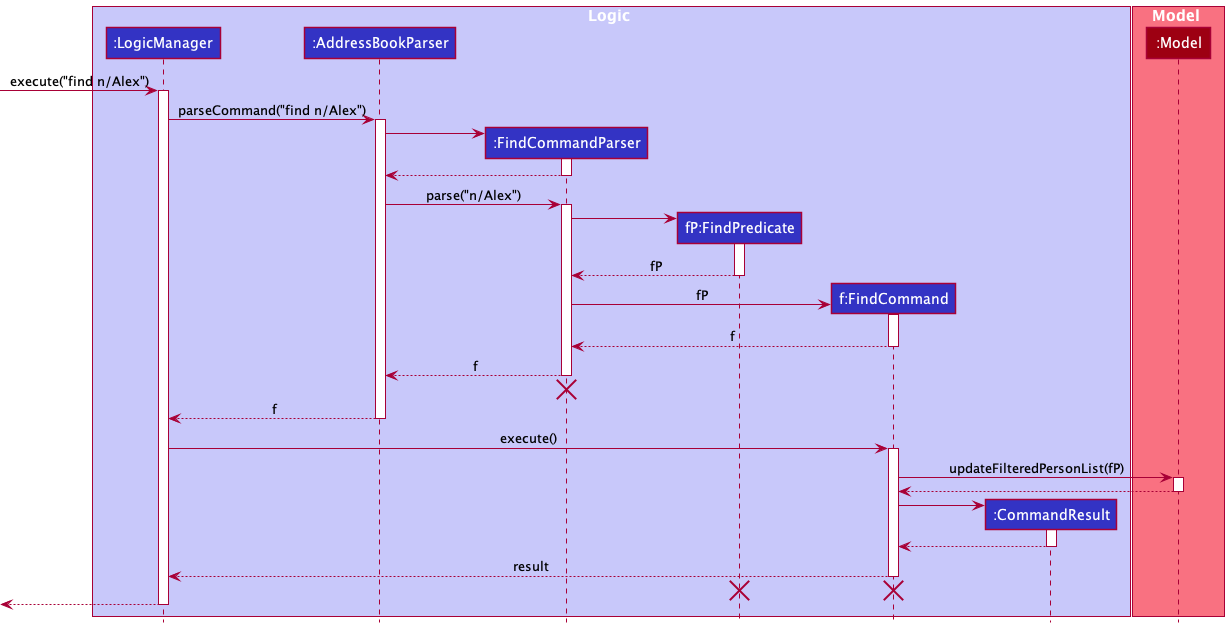

The diagram above was rendered by PlantUML. Its source (embedded in the PNG):
@startuml
!include style.puml

box Logic LOGIC_COLOR_T1
participant ":LogicManager" as LogicManager LOGIC_COLOR
participant ":AddressBookParser" as AddressBookParser LOGIC_COLOR
participant ":FindCommandParser" as FindCommandParser LOGIC_COLOR
participant "fP:FindPredicate" as FindPredicate LOGIC_COLOR
participant "f:FindCommand" as FindCommand LOGIC_COLOR
participant ":CommandResult" as CommandResult LOGIC_COLOR
end box

box Model MODEL_COLOR_T1
participant ":Model" as Model MODEL_COLOR
end box

[-> LogicManager : execute("find n/Alex")
activate LogicManager

LogicManager -> AddressBookParser : parseCommand("find n/Alex")
activate AddressBookParser

create FindCommandParser
AddressBookParser -> FindCommandParser
activate FindCommandParser

FindCommandParser --> AddressBookParser
deactivate FindCommandParser

AddressBookParser -> FindCommandParser : parse("n/Alex")
activate FindCommandParser

create FindPredicate
FindCommandParser -> FindPredicate
activate FindPredicate

FindPredicate --> FindCommandParser : fP
deactivate FindPredicate

create FindCommand
FindCommandParser -> FindCommand : fP
activate FindCommand

FindCommand --> FindCommandParser : f
deactivate FindCommand

FindCommandParser --> AddressBookParser : f
deactivate FindCommandParser
'Hidden arrow to position the destroy marker below the end of the activation bar.
FindCommandParser -[hidden]-> AddressBookParser
destroy FindCommandParser

AddressBookParser --> LogicManager : f
deactivate AddressBookParser

LogicManager -> FindCommand : execute()
activate FindCommand

FindCommand -> Model : updateFilteredPersonList(fP)
activate Model

Model --> FindCommand
deactivate Model

create CommandResult
FindCommand -> CommandResult
activate CommandResult

CommandResult --> FindCommand
deactivate CommandResult

FindCommand --> LogicManager : result
deactivate FindCommand
'Hidden arrow to position the destroy marker below the end of the activation bar.
FindCommand -[hidden]-> LogicManager
destroy FindPredicate
destroy FindCommand

[<--LogicManager
deactivate LogicManager
@enduml